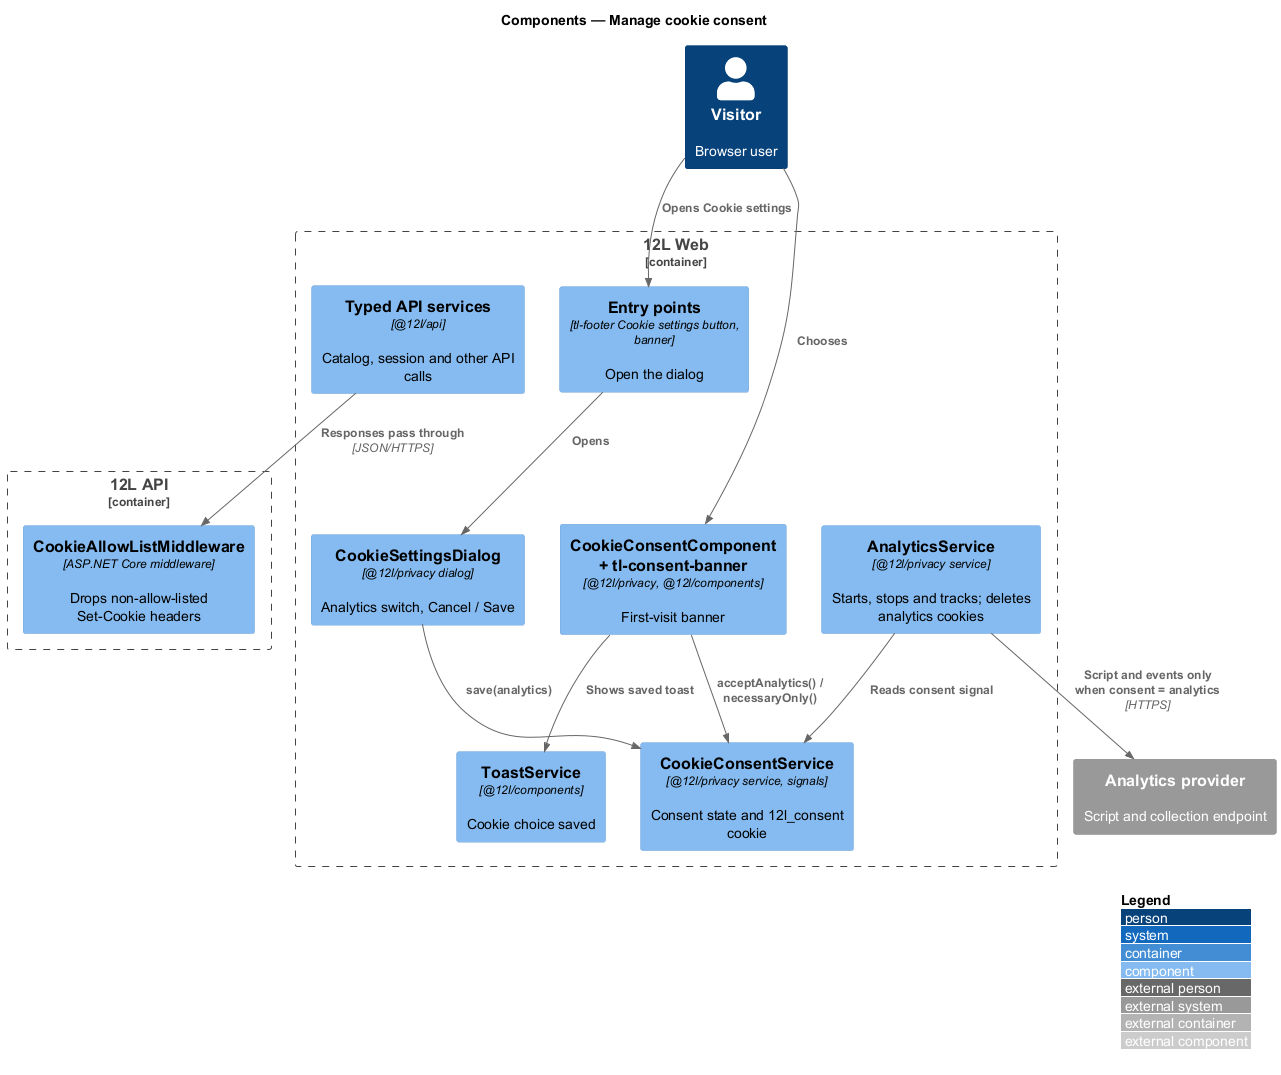

The diagram above was rendered by PlantUML. Its source (embedded in the PNG):
@startuml
!include <C4/C4_Component>
LAYOUT_WITH_LEGEND()
title Components — Manage cookie consent

Person(visitor, "Visitor", "Browser user")
Container_Boundary(web, "12L Web") {
  Component(banner, "CookieConsentComponent + tl-consent-banner", "@12l/privacy, @12l/components", "First-visit banner")
  Component(dialog, "CookieSettingsDialog", "@12l/privacy dialog", "Analytics switch, Cancel / Save")
  Component(entry, "Entry points", "tl-footer Cookie settings button, banner", "Open the dialog")
  Component(consent, "CookieConsentService", "@12l/privacy service, signals", "Consent state and 12l_consent cookie")
  Component(analyticsSvc, "AnalyticsService", "@12l/privacy service", "Starts, stops and tracks; deletes analytics cookies")
  Component(toast, "ToastService", "@12l/components", "Cookie choice saved")
  Component(apis, "Typed API services", "@12l/api", "Catalog, session and other API calls")
}
Container_Boundary(api, "12L API") {
  Component(mw, "CookieAllowListMiddleware", "ASP.NET Core middleware", "Drops non-allow-listed Set-Cookie headers")
}
System_Ext(analytics, "Analytics provider", "Script and collection endpoint")

Rel(visitor, banner, "Chooses")
Rel(visitor, entry, "Opens Cookie settings")
Rel(entry, dialog, "Opens")
Rel(banner, consent, "acceptAnalytics() / necessaryOnly()")
Rel(banner, toast, "Shows saved toast")
Rel(dialog, consent, "save(analytics)")
Rel(analyticsSvc, consent, "Reads consent signal")
Rel(analyticsSvc, analytics, "Script and events only when consent = analytics", "HTTPS")
Rel(apis, mw, "Responses pass through", "JSON/HTTPS")
@enduml